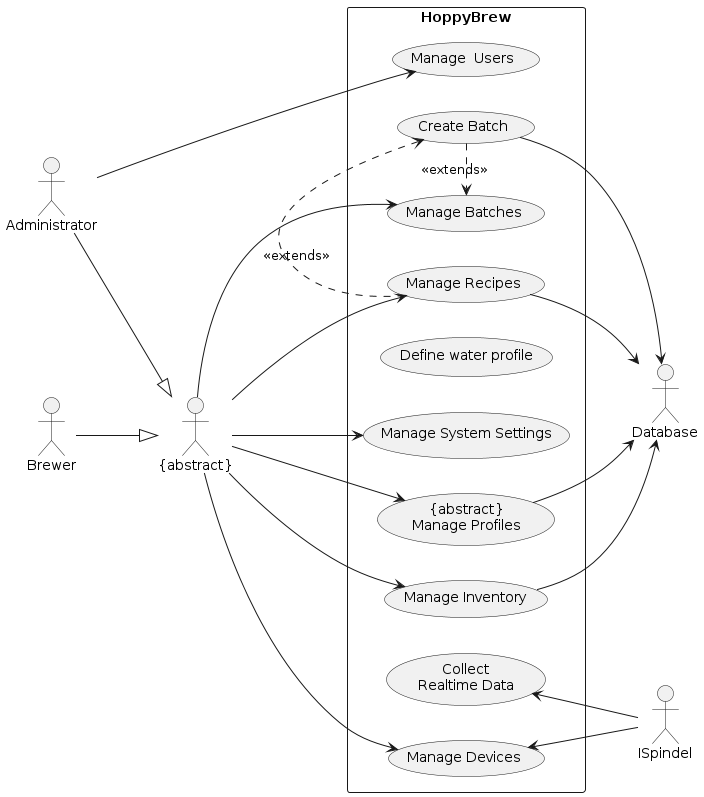

The diagram above was rendered by PlantUML. Its source (embedded in the PNG):
@startuml 01-Use-Case-Diagram

left to right direction

actor Administrator as Admin
actor Brewer as Brewer
actor Database as DB
actor ISpindel as ISpindel
actor "{abstract}" as AbstractUser

Admin --|> AbstractUser
Brewer --|> AbstractUser

rectangle "HoppyBrew" as HoppyBrew {
    usecase "Manage  Users" as ManageUsers
    usecase "Manage Recipes" as ManageRecipes
    usecase "Define water profile" as DefineWaterProfile
    usecase "Create Batch" as CreateBatch
    usecase "Manage Batches" as ManageBatches
    usecase "{abstract}\nManage Profiles" as ManageProfiles
    usecase "Manage Devices" as ManageDevices
    usecase "Manage Inventory" as ManageInventory
    usecase "Manage System Settings" as ManageSystemSettings
    usecase "Collect\nRealtime Data" as CollectRealtimeData

    Admin --> ManageUsers
    AbstractUser --> ManageRecipes
    AbstractUser --> ManageBatches
    AbstractUser --> ManageProfiles
    AbstractUser --> ManageDevices
    AbstractUser --> ManageInventory
    AbstractUser --> ManageSystemSettings

    CreateBatch .> ManageBatches : <<extends>>

    ManageRecipes .> CreateBatch : <<extends>>
    CreateBatch --> DB

}

    ManageInventory --> DB
    ManageRecipes --> DB
    ManageProfiles --> DB
    
    ManageDevices <-- ISpindel
    CollectRealtimeData <-- ISpindel
    
@enduml